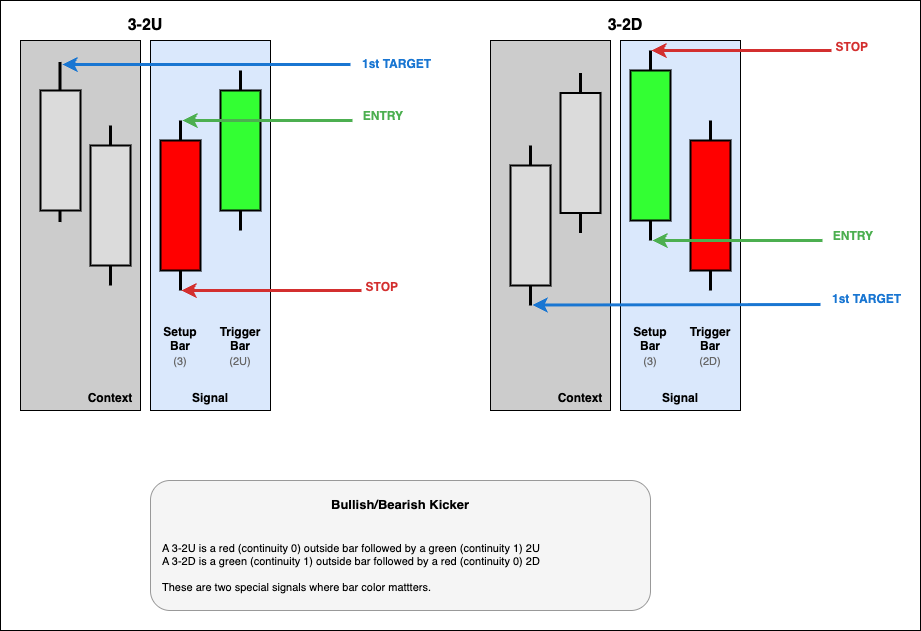

The diagram above was exported from draw.io. Its source (the exported page's mxGraphModel, read from the mxfile embedded in the PNG):
<mxGraphModel dx="2044" dy="703" grid="1" gridSize="10" guides="1" tooltips="1" connect="1" arrows="1" fold="1" page="0" pageScale="1" pageWidth="850" pageHeight="600" math="0" shadow="0">
  <root>
    <mxCell id="0" />
    <mxCell id="1" parent="0" />
    <mxCell id="11" value="" style="whiteSpace=wrap;html=1;" vertex="1" parent="1">
      <mxGeometry x="-20" y="80" width="920" height="630" as="geometry" />
    </mxCell>
    <mxCell id="p1-context-box" value="" style="whiteSpace=wrap;html=1;fillColor=#CCCCCC;" parent="1" vertex="1">
      <mxGeometry y="120" width="120" height="370" as="geometry" />
    </mxCell>
    <mxCell id="p1-signal-box" value="" style="whiteSpace=wrap;html=1;fillColor=#DAE8FC;" parent="1" vertex="1">
      <mxGeometry x="130" y="120" width="120" height="370" as="geometry" />
    </mxCell>
    <mxCell id="p1-setup-wick" value="" style="endArrow=none;strokeColor=#000;strokeWidth=3;" parent="1" edge="1">
      <mxGeometry relative="1" as="geometry">
        <mxPoint x="160" y="200" as="sourcePoint" />
        <mxPoint x="160" y="370" as="targetPoint" />
      </mxGeometry>
    </mxCell>
    <mxCell id="p1-setup-body" value="" style="rounded=0;fillColor=#FF0000;strokeColor=#000;strokeWidth=2;" parent="1" vertex="1">
      <mxGeometry x="140" y="220" width="40" height="130" as="geometry" />
    </mxCell>
    <mxCell id="p1-setup-label1" value="Setup&#10;Bar" style="text;fontSize=12;fontStyle=1;align=center;" parent="1" vertex="1">
      <mxGeometry x="120" y="397.5" width="80" height="20" as="geometry" />
    </mxCell>
    <mxCell id="p1-setup-label2" value="(3)" style="text;fontSize=11;fontColor=#666;align=center;" parent="1" vertex="1">
      <mxGeometry x="120" y="427.5" width="80" height="20" as="geometry" />
    </mxCell>
    <mxCell id="p1-trigger-wick" value="" style="endArrow=none;strokeColor=#000;strokeWidth=3;" parent="1" edge="1">
      <mxGeometry relative="1" as="geometry">
        <mxPoint x="220" y="150" as="sourcePoint" />
        <mxPoint x="220" y="310" as="targetPoint" />
      </mxGeometry>
    </mxCell>
    <mxCell id="p1-trigger-body" value="" style="rounded=0;fillColor=#33FF33;strokeColor=#000;strokeWidth=2;" parent="1" vertex="1">
      <mxGeometry x="200" y="170" width="40" height="120" as="geometry" />
    </mxCell>
    <mxCell id="p1-trigger-label1" value="Trigger&#10;Bar" style="text;fontSize=12;fontStyle=1;align=center;" parent="1" vertex="1">
      <mxGeometry x="180" y="397.5" width="80" height="20" as="geometry" />
    </mxCell>
    <mxCell id="p1-trigger-label2" value="(2U)" style="text;fontSize=11;fontColor=#666;align=center;" parent="1" vertex="1">
      <mxGeometry x="160" y="427.5" width="120" height="20" as="geometry" />
    </mxCell>
    <mxCell id="p1-entry-arrow" value="" style="endArrow=classic;html=1;strokeColor=#4caf50;strokeWidth=3;fillColor=#4caf50;" parent="1" edge="1">
      <mxGeometry relative="1" as="geometry">
        <mxPoint x="332" y="200" as="sourcePoint" />
        <mxPoint x="162" y="200" as="targetPoint" />
      </mxGeometry>
    </mxCell>
    <mxCell id="p1-entry-label" value="ENTRY" style="text;fontSize=12;fontStyle=1;fontColor=#4caf50;align=right;" parent="1" vertex="1">
      <mxGeometry x="340" y="181.5" width="45" height="20" as="geometry" />
    </mxCell>
    <mxCell id="p1-stop-arrow" value="" style="endArrow=classic;html=1;strokeColor=#d32f2f;strokeWidth=3;fillColor=#d32f2f;" parent="1" edge="1">
      <mxGeometry relative="1" as="geometry">
        <mxPoint x="341" y="370" as="sourcePoint" />
        <mxPoint x="161" y="370" as="targetPoint" />
      </mxGeometry>
    </mxCell>
    <mxCell id="p1-stop-label" value="STOP" style="text;fontSize=12;fontStyle=1;fontColor=#d32f2f;align=right;" parent="1" vertex="1">
      <mxGeometry x="310" y="352.5" width="70" height="20" as="geometry" />
    </mxCell>
    <mxCell id="p1-target-arrow" value="" style="endArrow=classic;html=1;strokeColor=#1976d2;strokeWidth=3;fillColor=#1976d2;" parent="1" edge="1">
      <mxGeometry relative="1" as="geometry">
        <mxPoint x="330" y="144" as="sourcePoint" />
        <mxPoint x="42" y="144" as="targetPoint" />
      </mxGeometry>
    </mxCell>
    <mxCell id="p1-target-label" value="1st TARGET" style="text;fontSize=12;fontStyle=1;fontColor=#1976d2;align=left;" parent="1" vertex="1">
      <mxGeometry x="340" y="130" width="90" height="20" as="geometry" />
    </mxCell>
    <mxCell id="p1-context-label" value="Context" style="text;fontSize=12;fontStyle=1;align=center;" parent="1" vertex="1">
      <mxGeometry x="50" y="463.5" width="80" height="20" as="geometry" />
    </mxCell>
    <mxCell id="p1-signal-label" value="Signal" style="text;fontSize=12;fontStyle=1;align=center;" parent="1" vertex="1">
      <mxGeometry x="165" y="463.5" width="50" height="20" as="geometry" />
    </mxCell>
    <mxCell id="p1-title" value="3-2U" style="text;fontSize=16;fontStyle=1;align=center;" parent="1" vertex="1">
      <mxGeometry x="80" y="87.5" width="90" height="25" as="geometry" />
    </mxCell>
    <mxCell id="p2-context-box" value="" style="whiteSpace=wrap;html=1;fillColor=#CCCCCC;" parent="1" vertex="1">
      <mxGeometry x="470" y="120" width="120" height="370" as="geometry" />
    </mxCell>
    <mxCell id="p2-signal-box" value="" style="whiteSpace=wrap;html=1;fillColor=#DAE8FC;" parent="1" vertex="1">
      <mxGeometry x="600" y="120" width="120" height="370" as="geometry" />
    </mxCell>
    <mxCell id="p2-ctx-wick" value="" style="endArrow=none;strokeColor=#000;strokeWidth=3;" parent="1" edge="1">
      <mxGeometry relative="1" as="geometry">
        <mxPoint x="560" y="152.5" as="sourcePoint" />
        <mxPoint x="560" y="312.5" as="targetPoint" />
      </mxGeometry>
    </mxCell>
    <mxCell id="p2-ctx-body" value="" style="rounded=0;fillColor=#DBDBDB;strokeColor=#000;strokeWidth=2;" parent="1" vertex="1">
      <mxGeometry x="540" y="172.5" width="40" height="120" as="geometry" />
    </mxCell>
    <mxCell id="p2-setup-wick" value="" style="endArrow=none;strokeColor=#000;strokeWidth=3;" parent="1" edge="1">
      <mxGeometry relative="1" as="geometry">
        <mxPoint x="630" y="130" as="sourcePoint" />
        <mxPoint x="630" y="320" as="targetPoint" />
      </mxGeometry>
    </mxCell>
    <mxCell id="p2-setup-body" value="" style="rounded=0;fillColor=#33FF33;strokeColor=#000;strokeWidth=2;" parent="1" vertex="1">
      <mxGeometry x="610" y="150" width="40" height="150" as="geometry" />
    </mxCell>
    <mxCell id="p2-setup-label1" value="Setup&#10;Bar" style="text;fontSize=12;fontStyle=1;align=center;" parent="1" vertex="1">
      <mxGeometry x="590" y="397.5" width="80" height="20" as="geometry" />
    </mxCell>
    <mxCell id="p2-setup-label2" value="(3)" style="text;fontSize=11;fontColor=#666;align=center;" parent="1" vertex="1">
      <mxGeometry x="590" y="427.5" width="80" height="20" as="geometry" />
    </mxCell>
    <mxCell id="p2-trigger-wick" value="" style="endArrow=none;strokeColor=#000;strokeWidth=3;" parent="1" edge="1">
      <mxGeometry relative="1" as="geometry">
        <mxPoint x="690" y="200" as="sourcePoint" />
        <mxPoint x="690" y="370" as="targetPoint" />
      </mxGeometry>
    </mxCell>
    <mxCell id="p2-trigger-body" value="" style="rounded=0;fillColor=#FF0000;strokeColor=#000;strokeWidth=2;" parent="1" vertex="1">
      <mxGeometry x="670" y="220" width="40" height="130" as="geometry" />
    </mxCell>
    <mxCell id="p2-trigger-label1" value="Trigger&#10;Bar" style="text;fontSize=12;fontStyle=1;align=center;" parent="1" vertex="1">
      <mxGeometry x="650" y="397.5" width="80" height="20" as="geometry" />
    </mxCell>
    <mxCell id="p2-trigger-label2" value="(2D)" style="text;fontSize=11;fontColor=#666;align=center;" parent="1" vertex="1">
      <mxGeometry x="630" y="427.5" width="120" height="20" as="geometry" />
    </mxCell>
    <mxCell id="p2-entry-arrow" value="" style="endArrow=classic;html=1;strokeColor=#4caf50;strokeWidth=3;fillColor=#4caf50;" parent="1" edge="1">
      <mxGeometry relative="1" as="geometry">
        <mxPoint x="802" y="320" as="sourcePoint" />
        <mxPoint x="632" y="320" as="targetPoint" />
      </mxGeometry>
    </mxCell>
    <mxCell id="p2-entry-label" value="ENTRY" style="text;fontSize=12;fontStyle=1;fontColor=#4caf50;align=right;" parent="1" vertex="1">
      <mxGeometry x="810" y="301.5" width="45" height="20" as="geometry" />
    </mxCell>
    <mxCell id="p2-stop-arrow" value="" style="endArrow=classic;html=1;strokeColor=#d32f2f;strokeWidth=3;fillColor=#d32f2f;" parent="1" edge="1">
      <mxGeometry relative="1" as="geometry">
        <mxPoint x="811" y="130" as="sourcePoint" />
        <mxPoint x="631" y="130" as="targetPoint" />
      </mxGeometry>
    </mxCell>
    <mxCell id="p2-stop-label" value="STOP" style="text;fontSize=12;fontStyle=1;fontColor=#d32f2f;align=right;" parent="1" vertex="1">
      <mxGeometry x="780" y="112.5" width="70" height="20" as="geometry" />
    </mxCell>
    <mxCell id="p2-target-arrow" value="" style="endArrow=classic;html=1;strokeColor=#1976d2;strokeWidth=3;fillColor=#1976d2;" parent="1" edge="1">
      <mxGeometry relative="1" as="geometry">
        <mxPoint x="800" y="384" as="sourcePoint" />
        <mxPoint x="512" y="384.5" as="targetPoint" />
      </mxGeometry>
    </mxCell>
    <mxCell id="p2-target-label" value="1st TARGET" style="text;fontSize=12;fontStyle=1;fontColor=#1976d2;align=left;" parent="1" vertex="1">
      <mxGeometry x="810" y="365" width="90" height="20" as="geometry" />
    </mxCell>
    <mxCell id="p2-context-label" value="Context" style="text;fontSize=12;fontStyle=1;align=center;" parent="1" vertex="1">
      <mxGeometry x="520" y="463.5" width="80" height="20" as="geometry" />
    </mxCell>
    <mxCell id="p2-signal-label" value="Signal" style="text;fontSize=12;fontStyle=1;align=center;" parent="1" vertex="1">
      <mxGeometry x="635" y="463.5" width="50" height="20" as="geometry" />
    </mxCell>
    <mxCell id="p2-title" value="3-2D" style="text;fontSize=16;fontStyle=1;align=center;" parent="1" vertex="1">
      <mxGeometry x="560" y="87.5" width="90" height="25" as="geometry" />
    </mxCell>
    <mxCell id="4" value="" style="endArrow=none;strokeColor=#000;strokeWidth=3;" parent="1" edge="1">
      <mxGeometry relative="1" as="geometry">
        <mxPoint x="90" y="205" as="sourcePoint" />
        <mxPoint x="90" y="365" as="targetPoint" />
      </mxGeometry>
    </mxCell>
    <mxCell id="p1-ctx-body" value="" style="rounded=0;fillColor=#DBDBDB;strokeColor=#000;strokeWidth=2;" parent="1" vertex="1">
      <mxGeometry x="70" y="225" width="40" height="120" as="geometry" />
    </mxCell>
    <mxCell id="5" value="" style="endArrow=none;strokeColor=#000;strokeWidth=3;" parent="1" edge="1">
      <mxGeometry relative="1" as="geometry">
        <mxPoint x="39.5" y="141.5" as="sourcePoint" />
        <mxPoint x="39.5" y="301.5" as="targetPoint" />
      </mxGeometry>
    </mxCell>
    <mxCell id="3" value="" style="rounded=0;fillColor=#DBDBDB;strokeColor=#000;strokeWidth=2;" parent="1" vertex="1">
      <mxGeometry x="20" y="170" width="40" height="120" as="geometry" />
    </mxCell>
    <mxCell id="6" value="" style="endArrow=none;strokeColor=#000;strokeWidth=3;" parent="1" edge="1">
      <mxGeometry relative="1" as="geometry">
        <mxPoint x="510" y="225" as="sourcePoint" />
        <mxPoint x="510" y="385" as="targetPoint" />
      </mxGeometry>
    </mxCell>
    <mxCell id="7" value="" style="rounded=0;fillColor=#DBDBDB;strokeColor=#000;strokeWidth=2;" parent="1" vertex="1">
      <mxGeometry x="490" y="245" width="40" height="120" as="geometry" />
    </mxCell>
    <mxCell id="8" value="" style="rounded=1;fillColor=#f5f5f5;strokeColor=#999;strokeWidth=1;" parent="1" vertex="1">
      <mxGeometry x="130" y="560" width="500" height="130" as="geometry" />
    </mxCell>
    <mxCell id="9" value="Bullish/Bearish Kicker" style="text;fontSize=13;fontStyle=1;align=center;" parent="1" vertex="1">
      <mxGeometry x="280" y="570" width="200" height="20" as="geometry" />
    </mxCell>
    <mxCell id="10" value="A 3-2U is a red (continuity 0) outside bar followed by a green (continuity 1) 2U&#10;A 3-2D is a green (continuity 1) outside bar followed by a red (continuity 0) 2D&#10;&#10;These are two special signals where bar color mattters." style="text;fontSize=11;align=left;" parent="1" vertex="1">
      <mxGeometry x="140" y="615" width="480" height="20" as="geometry" />
    </mxCell>
  </root>
</mxGraphModel>